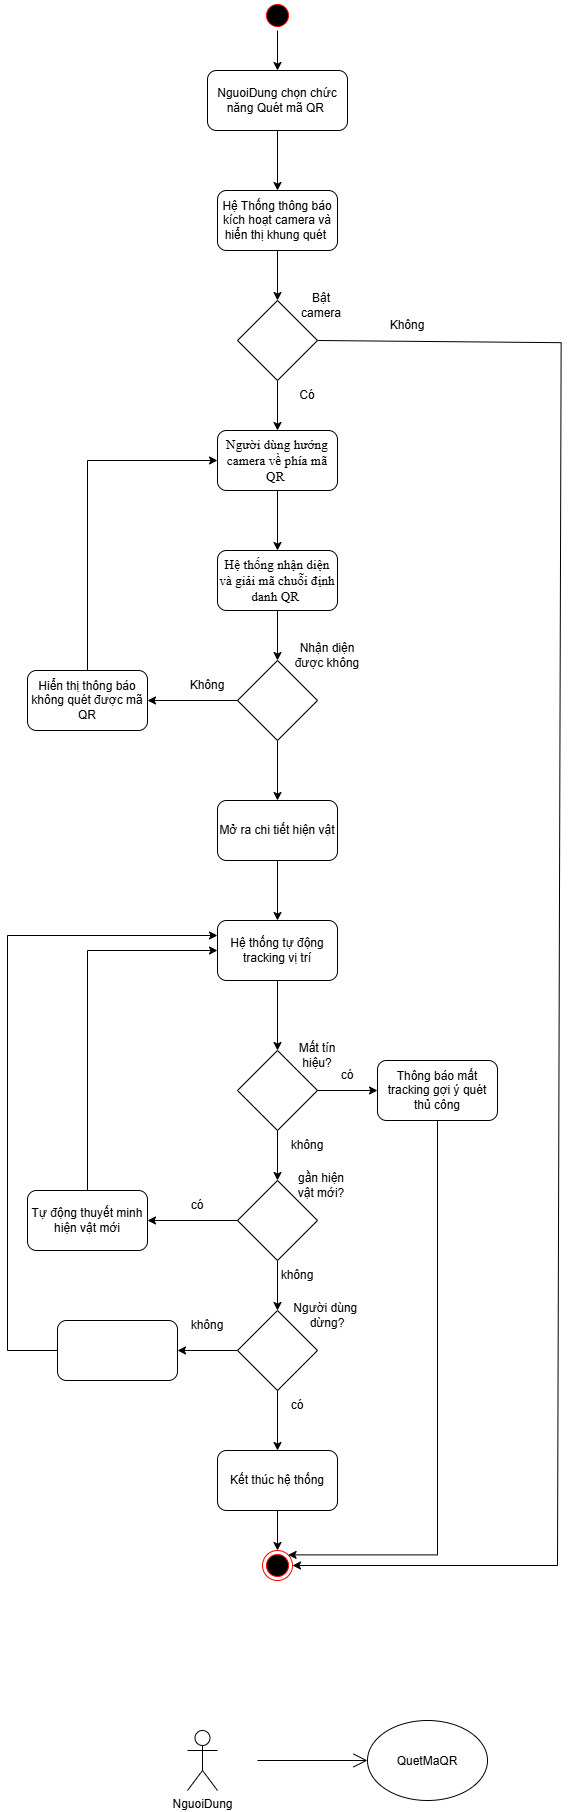

The diagram above was exported from draw.io. Its source (the exported page's mxGraphModel, read from the mxfile embedded in the PNG):
<mxGraphModel dx="1724" dy="1028" grid="1" gridSize="10" guides="1" tooltips="1" connect="1" arrows="1" fold="1" page="1" pageScale="1" pageWidth="827" pageHeight="1169" math="0" shadow="0">
  <root>
    <mxCell id="0" />
    <mxCell id="1" parent="0" />
    <mxCell id="fOKYPfpPNOhrKLgcB5oH-1" parent="1" style="ellipse;html=1;shape=startState;fillColor=#000000;strokeColor=#ff0000;" value="" vertex="1">
      <mxGeometry height="30" width="30" x="355" y="90" as="geometry" />
    </mxCell>
    <mxCell id="fOKYPfpPNOhrKLgcB5oH-3" parent="1" style="rounded=1;whiteSpace=wrap;html=1;" value="NguoiDung chọn chức năng Quét mã QR&amp;nbsp;" vertex="1">
      <mxGeometry height="60" width="140" x="300" y="160" as="geometry" />
    </mxCell>
    <mxCell id="fOKYPfpPNOhrKLgcB5oH-4" edge="1" parent="1" source="fOKYPfpPNOhrKLgcB5oH-3" style="endArrow=classic;html=1;rounded=0;exitX=0.5;exitY=1;exitDx=0;exitDy=0;" value="">
      <mxGeometry height="50" relative="1" width="50" as="geometry">
        <mxPoint x="390" y="350" as="sourcePoint" />
        <mxPoint x="370" y="280" as="targetPoint" />
      </mxGeometry>
    </mxCell>
    <mxCell id="fOKYPfpPNOhrKLgcB5oH-5" parent="1" style="rounded=1;whiteSpace=wrap;html=1;" value="Hệ Thống thông báo kích hoạt camera và hiển thị khung quét&amp;nbsp;" vertex="1">
      <mxGeometry height="60" width="120" x="310" y="280" as="geometry" />
    </mxCell>
    <mxCell id="fOKYPfpPNOhrKLgcB5oH-6" edge="1" parent="1" style="endArrow=classic;html=1;rounded=0;" value="">
      <mxGeometry height="50" relative="1" width="50" as="geometry">
        <mxPoint x="370" y="340" as="sourcePoint" />
        <mxPoint x="370" y="390" as="targetPoint" />
      </mxGeometry>
    </mxCell>
    <mxCell id="fOKYPfpPNOhrKLgcB5oH-8" parent="1" style="rhombus;whiteSpace=wrap;html=1;shapeInside=1;" value="" vertex="1">
      <mxGeometry height="80" width="80" x="330" y="390" as="geometry" />
    </mxCell>
    <mxCell id="fOKYPfpPNOhrKLgcB5oH-9" parent="1" style="text;html=1;whiteSpace=wrap;strokeColor=none;fillColor=none;align=center;verticalAlign=middle;rounded=0;" value="Bật camera" vertex="1">
      <mxGeometry height="30" width="60" x="384" y="380" as="geometry" />
    </mxCell>
    <mxCell id="fOKYPfpPNOhrKLgcB5oH-10" edge="1" parent="1" source="fOKYPfpPNOhrKLgcB5oH-8" style="endArrow=classic;html=1;rounded=0;exitX=0.5;exitY=1;exitDx=0;exitDy=0;" value="">
      <mxGeometry height="50" relative="1" width="50" as="geometry">
        <mxPoint x="390" y="460" as="sourcePoint" />
        <mxPoint x="370" y="520" as="targetPoint" />
      </mxGeometry>
    </mxCell>
    <mxCell id="fOKYPfpPNOhrKLgcB5oH-12" parent="1" style="text;html=1;whiteSpace=wrap;strokeColor=none;fillColor=none;align=center;verticalAlign=middle;rounded=0;" value="Không" vertex="1">
      <mxGeometry height="30" width="60" x="470" y="400" as="geometry" />
    </mxCell>
    <mxCell id="fOKYPfpPNOhrKLgcB5oH-13" parent="1" style="text;html=1;whiteSpace=wrap;strokeColor=none;fillColor=none;align=center;verticalAlign=middle;rounded=0;" value="Có" vertex="1">
      <mxGeometry height="30" width="60" x="370" y="470" as="geometry" />
    </mxCell>
    <mxCell id="fOKYPfpPNOhrKLgcB5oH-14" parent="1" style="rounded=1;whiteSpace=wrap;html=1;roundedPerimeter=1;" value="&lt;span style=&quot;font-size:10.0pt;font-family:&amp;quot;Times New Roman&amp;quot;,&amp;quot;serif&amp;quot;;&lt;br/&gt;mso-fareast-font-family:&amp;quot;Times New Roman&amp;quot;;mso-ansi-language:EN-US;mso-fareast-language:&lt;br/&gt;EN-US;mso-bidi-language:AR-SA&quot;&gt;Người dùng hướng camera về phía mã QR&amp;nbsp;&lt;/span&gt;" vertex="1">
      <mxGeometry height="60" width="120" x="310" y="520" as="geometry" />
    </mxCell>
    <mxCell id="fOKYPfpPNOhrKLgcB5oH-15" edge="1" parent="1" source="fOKYPfpPNOhrKLgcB5oH-14" style="endArrow=classic;html=1;rounded=0;exitX=0.5;exitY=1;exitDx=0;exitDy=0;" value="">
      <mxGeometry height="50" relative="1" width="50" as="geometry">
        <mxPoint x="390" y="560" as="sourcePoint" />
        <mxPoint x="370" y="640" as="targetPoint" />
      </mxGeometry>
    </mxCell>
    <mxCell id="fOKYPfpPNOhrKLgcB5oH-16" parent="1" style="rounded=1;whiteSpace=wrap;html=1;roundedPerimeter=1;" value="&lt;span style=&quot;font-size:10.0pt;font-family:&amp;quot;Times New Roman&amp;quot;,&amp;quot;serif&amp;quot;;&lt;br/&gt;mso-fareast-font-family:&amp;quot;Times New Roman&amp;quot;;mso-ansi-language:EN-US;mso-fareast-language:&lt;br/&gt;EN-US;mso-bidi-language:AR-SA&quot;&gt;Hệ thống nhận diện và giải mã chuỗi định danh QR&amp;nbsp;&lt;/span&gt;" vertex="1">
      <mxGeometry height="60" width="120" x="310" y="640" as="geometry" />
    </mxCell>
    <mxCell id="fOKYPfpPNOhrKLgcB5oH-17" edge="1" parent="1" source="fOKYPfpPNOhrKLgcB5oH-16" style="endArrow=classic;html=1;rounded=0;exitX=0.5;exitY=1;exitDx=0;exitDy=0;" value="">
      <mxGeometry height="50" relative="1" width="50" as="geometry">
        <mxPoint x="390" y="560" as="sourcePoint" />
        <mxPoint x="370" y="750" as="targetPoint" />
      </mxGeometry>
    </mxCell>
    <mxCell id="fOKYPfpPNOhrKLgcB5oH-18" parent="1" style="rhombus;whiteSpace=wrap;html=1;shapeInside=1;" value="" vertex="1">
      <mxGeometry height="80" width="80" x="330" y="750" as="geometry" />
    </mxCell>
    <mxCell id="fOKYPfpPNOhrKLgcB5oH-19" parent="1" style="text;html=1;whiteSpace=wrap;strokeColor=none;fillColor=none;align=center;verticalAlign=middle;rounded=0;" value="Nhận diện được không" vertex="1">
      <mxGeometry height="30" width="80" x="380" y="730" as="geometry" />
    </mxCell>
    <mxCell id="fOKYPfpPNOhrKLgcB5oH-20" edge="1" parent="1" source="fOKYPfpPNOhrKLgcB5oH-18" style="endArrow=classic;html=1;rounded=0;exitX=0;exitY=0.5;exitDx=0;exitDy=0;" value="">
      <mxGeometry height="50" relative="1" width="50" as="geometry">
        <mxPoint x="390" y="760" as="sourcePoint" />
        <mxPoint x="240" y="790" as="targetPoint" />
      </mxGeometry>
    </mxCell>
    <mxCell id="fOKYPfpPNOhrKLgcB5oH-21" parent="1" style="rounded=1;whiteSpace=wrap;html=1;roundedPerimeter=1;" value="Hiển thị thông báo không quét được mã QR" vertex="1">
      <mxGeometry height="60" width="120" x="120" y="760" as="geometry" />
    </mxCell>
    <mxCell id="fOKYPfpPNOhrKLgcB5oH-22" parent="1" style="text;html=1;whiteSpace=wrap;strokeColor=none;fillColor=none;align=center;verticalAlign=middle;rounded=0;" value="Không" vertex="1">
      <mxGeometry height="30" width="60" x="270" y="760" as="geometry" />
    </mxCell>
    <mxCell id="fOKYPfpPNOhrKLgcB5oH-25" edge="1" parent="1" source="fOKYPfpPNOhrKLgcB5oH-18" style="endArrow=classic;html=1;rounded=0;exitX=0.5;exitY=1;exitDx=0;exitDy=0;" value="">
      <mxGeometry height="50" relative="1" width="50" as="geometry">
        <mxPoint x="390" y="770" as="sourcePoint" />
        <mxPoint x="370" y="890" as="targetPoint" />
      </mxGeometry>
    </mxCell>
    <mxCell id="fOKYPfpPNOhrKLgcB5oH-28" parent="1" style="rounded=1;whiteSpace=wrap;html=1;roundedPerimeter=1;" value="Mở ra chi tiết hiện vật" vertex="1">
      <mxGeometry height="60" width="120" x="310" y="890" as="geometry" />
    </mxCell>
    <mxCell id="fOKYPfpPNOhrKLgcB5oH-30" edge="1" parent="1" source="fOKYPfpPNOhrKLgcB5oH-28" style="endArrow=classic;html=1;rounded=0;exitX=0.5;exitY=1;exitDx=0;exitDy=0;entryX=0.5;entryY=0;entryDx=0;entryDy=0;" value="">
      <mxGeometry height="50" relative="1" width="50" as="geometry">
        <mxPoint x="390" y="870" as="sourcePoint" />
        <mxPoint x="370" y="1010" as="targetPoint" />
      </mxGeometry>
    </mxCell>
    <mxCell id="fOKYPfpPNOhrKLgcB5oH-33" edge="1" parent="1" source="fOKYPfpPNOhrKLgcB5oH-1" style="endArrow=classic;html=1;rounded=0;exitX=0.5;exitY=1;exitDx=0;exitDy=0;entryX=0.5;entryY=0;entryDx=0;entryDy=0;" target="fOKYPfpPNOhrKLgcB5oH-3" value="">
      <mxGeometry height="50" relative="1" width="50" as="geometry">
        <mxPoint x="390" y="210" as="sourcePoint" />
        <mxPoint x="440" y="160" as="targetPoint" />
      </mxGeometry>
    </mxCell>
    <mxCell id="u36cm73FGCCTtvEKi8Lw-1" parent="1" style="shape=umlActor;verticalLabelPosition=bottom;verticalAlign=top;html=1;outlineConnect=0;" value="NguoiDung" vertex="1">
      <mxGeometry height="60" width="30" x="280" y="1820" as="geometry" />
    </mxCell>
    <mxCell id="u36cm73FGCCTtvEKi8Lw-2" parent="1" style="ellipse;whiteSpace=wrap;html=1;shapeInside=1;" value="QuetMaQR" vertex="1">
      <mxGeometry height="80" width="120" x="460" y="1810" as="geometry" />
    </mxCell>
    <mxCell id="u36cm73FGCCTtvEKi8Lw-3" edge="1" parent="1" style="endArrow=open;endFill=1;endSize=12;html=1;rounded=0;entryX=0;entryY=0.5;entryDx=0;entryDy=0;" target="u36cm73FGCCTtvEKi8Lw-2" value="">
      <mxGeometry relative="1" width="160" as="geometry">
        <mxPoint x="350" y="1850" as="sourcePoint" />
        <mxPoint x="630" y="2010" as="targetPoint" />
      </mxGeometry>
    </mxCell>
    <mxCell id="t1eqhVvcR445-6rvELW--3" edge="1" parent="1" source="t1eqhVvcR445-6rvELW--1" style="edgeStyle=orthogonalEdgeStyle;rounded=0;orthogonalLoop=1;jettySize=auto;html=1;defaultLabelBackgroundColor=page;" value="">
      <mxGeometry relative="1" as="geometry">
        <mxPoint x="369.99999999999955" y="1140" as="targetPoint" />
      </mxGeometry>
    </mxCell>
    <mxCell id="t1eqhVvcR445-6rvELW--1" parent="1" style="rounded=1;whiteSpace=wrap;html=1;roundedPerimeter=1;" value="Hệ thống tự động tracking vị trí" vertex="1">
      <mxGeometry height="60" width="120" x="310" y="1010" as="geometry" />
    </mxCell>
    <mxCell id="t1eqhVvcR445-6rvELW--4" parent="1" style="rhombus;whiteSpace=wrap;html=1;shapeInside=1;" value="" vertex="1">
      <mxGeometry height="80" width="80" x="330" y="1140" as="geometry" />
    </mxCell>
    <mxCell id="t1eqhVvcR445-6rvELW--5" parent="1" style="text;html=1;whiteSpace=wrap;strokeColor=none;fillColor=none;align=center;verticalAlign=middle;rounded=0;" value="Mất tín hiệu?" vertex="1">
      <mxGeometry height="30" width="60" x="380" y="1130" as="geometry" />
    </mxCell>
    <mxCell id="t1eqhVvcR445-6rvELW--6" parent="1" style="rounded=1;whiteSpace=wrap;html=1;roundedPerimeter=1;" value="Thông báo mất tracking gợi ý quét thủ công" vertex="1">
      <mxGeometry height="60" width="120" x="470" y="1150" as="geometry" />
    </mxCell>
    <mxCell id="t1eqhVvcR445-6rvELW--7" edge="1" parent="1" source="t1eqhVvcR445-6rvELW--4" style="endArrow=classic;html=1;rounded=0;defaultLabelBackgroundColor=page;exitX=1;exitY=0.5;exitDx=0;exitDy=0;entryX=0;entryY=0.5;entryDx=0;entryDy=0;" target="t1eqhVvcR445-6rvELW--6" value="">
      <mxGeometry height="50" relative="1" width="50" as="geometry">
        <mxPoint x="650" y="870" as="sourcePoint" />
        <mxPoint x="700" y="820" as="targetPoint" />
      </mxGeometry>
    </mxCell>
    <mxCell id="t1eqhVvcR445-6rvELW--8" edge="1" parent="1" source="t1eqhVvcR445-6rvELW--4" style="endArrow=classic;html=1;rounded=0;defaultLabelBackgroundColor=page;exitX=0.5;exitY=1;exitDx=0;exitDy=0;" value="">
      <mxGeometry height="50" relative="1" width="50" as="geometry">
        <mxPoint x="650" y="1210" as="sourcePoint" />
        <mxPoint x="370" y="1270" as="targetPoint" />
      </mxGeometry>
    </mxCell>
    <mxCell id="t1eqhVvcR445-6rvELW--9" parent="1" style="rhombus;whiteSpace=wrap;html=1;shapeInside=1;" value="" vertex="1">
      <mxGeometry height="80" width="80" x="330" y="1270" as="geometry" />
    </mxCell>
    <mxCell id="t1eqhVvcR445-6rvELW--10" parent="1" style="text;html=1;whiteSpace=wrap;strokeColor=none;fillColor=none;align=center;verticalAlign=middle;rounded=0;" value="có" vertex="1">
      <mxGeometry height="30" width="60" x="410" y="1150" as="geometry" />
    </mxCell>
    <mxCell id="t1eqhVvcR445-6rvELW--11" parent="1" style="text;html=1;whiteSpace=wrap;strokeColor=none;fillColor=none;align=center;verticalAlign=middle;rounded=0;" value="không" vertex="1">
      <mxGeometry height="30" width="60" x="370" y="1220" as="geometry" />
    </mxCell>
    <mxCell id="t1eqhVvcR445-6rvELW--12" parent="1" style="text;html=1;whiteSpace=wrap;strokeColor=none;fillColor=none;align=center;verticalAlign=middle;rounded=0;" value="gần hiện vật mới?" vertex="1">
      <mxGeometry height="30" width="60" x="384" y="1260" as="geometry" />
    </mxCell>
    <mxCell id="t1eqhVvcR445-6rvELW--13" edge="1" parent="1" source="t1eqhVvcR445-6rvELW--9" style="endArrow=classic;html=1;rounded=0;defaultLabelBackgroundColor=page;exitX=0;exitY=0.5;exitDx=0;exitDy=0;" value="">
      <mxGeometry height="50" relative="1" width="50" as="geometry">
        <mxPoint x="650" y="1120" as="sourcePoint" />
        <mxPoint x="240" y="1310" as="targetPoint" />
      </mxGeometry>
    </mxCell>
    <mxCell id="t1eqhVvcR445-6rvELW--15" parent="1" style="text;html=1;whiteSpace=wrap;strokeColor=none;fillColor=none;align=center;verticalAlign=middle;rounded=0;" value="có" vertex="1">
      <mxGeometry height="30" width="60" x="260" y="1280" as="geometry" />
    </mxCell>
    <mxCell id="t1eqhVvcR445-6rvELW--16" parent="1" style="rounded=1;whiteSpace=wrap;html=1;roundedPerimeter=1;" value="Tự động thuyết minh hiện vật mới" vertex="1">
      <mxGeometry height="60" width="120" x="120" y="1280" as="geometry" />
    </mxCell>
    <mxCell id="t1eqhVvcR445-6rvELW--17" edge="1" parent="1" source="t1eqhVvcR445-6rvELW--16" style="endArrow=classic;html=1;rounded=0;defaultLabelBackgroundColor=page;exitX=0.5;exitY=0;exitDx=0;exitDy=0;entryX=0;entryY=0.5;entryDx=0;entryDy=0;" target="t1eqhVvcR445-6rvELW--1" value="">
      <mxGeometry height="50" relative="1" width="50" as="geometry">
        <Array as="points">
          <mxPoint x="180" y="1040" />
        </Array>
        <mxPoint x="650" y="1120" as="sourcePoint" />
        <mxPoint x="700" y="1070" as="targetPoint" />
      </mxGeometry>
    </mxCell>
    <mxCell id="t1eqhVvcR445-6rvELW--18" edge="1" parent="1" source="t1eqhVvcR445-6rvELW--9" style="endArrow=classic;html=1;rounded=0;defaultLabelBackgroundColor=page;exitX=0.5;exitY=1;exitDx=0;exitDy=0;" value="">
      <mxGeometry height="50" relative="1" width="50" as="geometry">
        <mxPoint x="650" y="1120" as="sourcePoint" />
        <mxPoint x="370" y="1400" as="targetPoint" />
      </mxGeometry>
    </mxCell>
    <mxCell id="t1eqhVvcR445-6rvELW--19" parent="1" style="text;html=1;whiteSpace=wrap;strokeColor=none;fillColor=none;align=center;verticalAlign=middle;rounded=0;" value="không" vertex="1">
      <mxGeometry height="30" width="60" x="360" y="1350" as="geometry" />
    </mxCell>
    <mxCell id="t1eqhVvcR445-6rvELW--21" parent="1" style="rhombus;whiteSpace=wrap;html=1;shapeInside=1;" value="" vertex="1">
      <mxGeometry height="80" width="80" x="330" y="1400" as="geometry" />
    </mxCell>
    <mxCell id="t1eqhVvcR445-6rvELW--22" parent="1" style="text;html=1;whiteSpace=wrap;strokeColor=none;fillColor=none;align=center;verticalAlign=middle;rounded=0;" value="Người dùng&amp;nbsp; dừng?" vertex="1">
      <mxGeometry height="30" width="90" x="375" y="1390" as="geometry" />
    </mxCell>
    <mxCell id="t1eqhVvcR445-6rvELW--23" edge="1" parent="1" source="t1eqhVvcR445-6rvELW--21" style="endArrow=classic;html=1;rounded=0;defaultLabelBackgroundColor=page;exitX=0;exitY=0.5;exitDx=0;exitDy=0;entryX=1;entryY=0.5;entryDx=0;entryDy=0;" target="t1eqhVvcR445-6rvELW--26" value="">
      <mxGeometry height="50" relative="1" width="50" as="geometry">
        <mxPoint x="340" y="1450" as="sourcePoint" />
        <mxPoint x="510" y="1440.0000000000005" as="targetPoint" />
      </mxGeometry>
    </mxCell>
    <mxCell id="t1eqhVvcR445-6rvELW--26" parent="1" style="rounded=1;whiteSpace=wrap;html=1;roundedPerimeter=1;" value="" vertex="1">
      <mxGeometry height="60" width="120" x="150" y="1410" as="geometry" />
    </mxCell>
    <mxCell id="t1eqhVvcR445-6rvELW--27" parent="1" style="text;html=1;whiteSpace=wrap;strokeColor=none;fillColor=none;align=center;verticalAlign=middle;rounded=0;" value="không" vertex="1">
      <mxGeometry height="30" width="60" x="270" y="1400" as="geometry" />
    </mxCell>
    <mxCell id="t1eqhVvcR445-6rvELW--28" edge="1" parent="1" source="t1eqhVvcR445-6rvELW--26" style="endArrow=classic;html=1;rounded=0;defaultLabelBackgroundColor=page;exitX=0;exitY=0.5;exitDx=0;exitDy=0;entryX=0;entryY=0.25;entryDx=0;entryDy=0;" target="t1eqhVvcR445-6rvELW--1" value="">
      <mxGeometry height="50" relative="1" width="50" as="geometry">
        <Array as="points">
          <mxPoint x="100" y="1440" />
          <mxPoint x="100" y="1025" />
        </Array>
        <mxPoint x="340" y="1450" as="sourcePoint" />
        <mxPoint x="390" y="1400" as="targetPoint" />
      </mxGeometry>
    </mxCell>
    <mxCell id="t1eqhVvcR445-6rvELW--29" parent="1" style="text;html=1;whiteSpace=wrap;strokeColor=none;fillColor=none;align=center;verticalAlign=middle;rounded=0;" value="có" vertex="1">
      <mxGeometry height="30" width="60" x="360" y="1480" as="geometry" />
    </mxCell>
    <mxCell id="t1eqhVvcR445-6rvELW--30" edge="1" parent="1" source="t1eqhVvcR445-6rvELW--21" style="endArrow=classic;html=1;rounded=0;defaultLabelBackgroundColor=page;exitX=0.5;exitY=1;exitDx=0;exitDy=0;" value="">
      <mxGeometry height="50" relative="1" width="50" as="geometry">
        <mxPoint x="340" y="1340" as="sourcePoint" />
        <mxPoint x="370" y="1540" as="targetPoint" />
      </mxGeometry>
    </mxCell>
    <mxCell id="t1eqhVvcR445-6rvELW--31" parent="1" style="ellipse;html=1;shape=endState;fillColor=#000000;strokeColor=#ff0000;" value="" vertex="1">
      <mxGeometry height="30" width="30" x="355" y="1640" as="geometry" />
    </mxCell>
    <mxCell id="t1eqhVvcR445-6rvELW--33" edge="1" parent="1" source="t1eqhVvcR445-6rvELW--32" style="edgeStyle=orthogonalEdgeStyle;rounded=0;orthogonalLoop=1;jettySize=auto;html=1;defaultLabelBackgroundColor=page;" target="t1eqhVvcR445-6rvELW--31" value="">
      <mxGeometry relative="1" as="geometry" />
    </mxCell>
    <mxCell id="t1eqhVvcR445-6rvELW--32" parent="1" style="rounded=1;whiteSpace=wrap;html=1;roundedPerimeter=1;" value="Kết thúc hệ thống" vertex="1">
      <mxGeometry height="60" width="120" x="310" y="1540" as="geometry" />
    </mxCell>
    <mxCell id="t1eqhVvcR445-6rvELW--34" edge="1" parent="1" source="fOKYPfpPNOhrKLgcB5oH-8" style="endArrow=classic;html=1;rounded=0;defaultLabelBackgroundColor=page;exitX=1;exitY=0.5;exitDx=0;exitDy=0;entryX=1;entryY=0.5;entryDx=0;entryDy=0;" target="t1eqhVvcR445-6rvELW--31" value="">
      <mxGeometry height="50" relative="1" width="50" as="geometry">
        <Array as="points">
          <mxPoint x="653.64" y="432.18" />
          <mxPoint x="650" y="1655" />
        </Array>
        <mxPoint x="350" y="790" as="sourcePoint" />
        <mxPoint x="750" y="1070" as="targetPoint" />
      </mxGeometry>
    </mxCell>
    <mxCell id="t1eqhVvcR445-6rvELW--35" edge="1" parent="1" source="t1eqhVvcR445-6rvELW--6" style="endArrow=classic;html=1;rounded=0;defaultLabelBackgroundColor=page;exitX=0.5;exitY=1;exitDx=0;exitDy=0;entryX=1;entryY=0;entryDx=0;entryDy=0;" target="t1eqhVvcR445-6rvELW--31" value="">
      <mxGeometry height="50" relative="1" width="50" as="geometry">
        <Array as="points">
          <mxPoint x="530" y="1644.39" />
        </Array>
        <mxPoint x="180" y="1060" as="sourcePoint" />
        <mxPoint x="230" y="1010" as="targetPoint" />
      </mxGeometry>
    </mxCell>
    <mxCell id="t1eqhVvcR445-6rvELW--36" edge="1" parent="1" source="fOKYPfpPNOhrKLgcB5oH-21" style="endArrow=classic;html=1;rounded=0;defaultLabelBackgroundColor=page;entryX=0;entryY=0.5;entryDx=0;entryDy=0;exitX=0.5;exitY=0;exitDx=0;exitDy=0;" target="fOKYPfpPNOhrKLgcB5oH-14" value="">
      <mxGeometry height="50" relative="1" width="50" as="geometry">
        <Array as="points">
          <mxPoint x="180" y="550" />
        </Array>
        <mxPoint x="350" y="640" as="sourcePoint" />
        <mxPoint x="400" y="590" as="targetPoint" />
      </mxGeometry>
    </mxCell>
  </root>
</mxGraphModel>